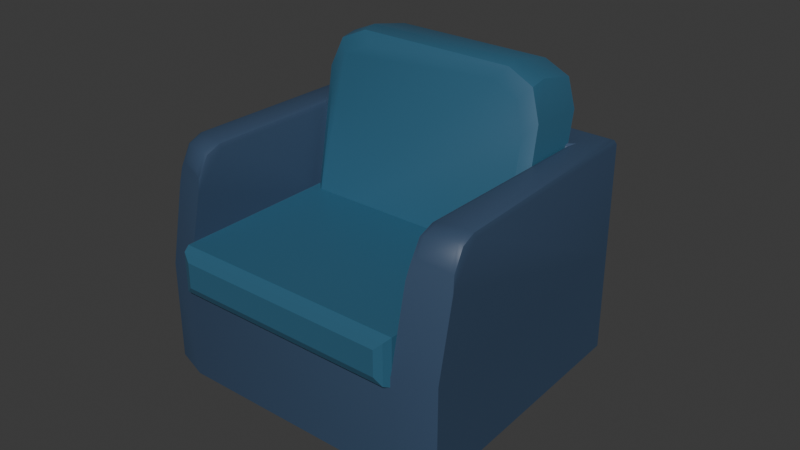 # Source: couch_small.blend  (saved by Blender 4.1.24; exported with 4.5.12 LTS)
import bpy
from mathutils import Matrix  # noqa: F401  (used for matrix-valued properties, if any)

bpy.ops.wm.read_factory_settings(use_empty=True)
scene = bpy.context.scene
scene.name = 'Scene'

# ---- collections
col_collection = bpy.data.collections.new('Collection'); scene.collection.children.link(col_collection)

# ---- materials (node trees are filled in below, after node groups)
mat_material_001 = bpy.data.materials.new('Material.001')
mat_material_001.alpha_threshold = 0.0
mat_material_001.use_transparent_shadow = False
mat_material_001.roughness = 0.5
mat_material_001.line_color = (0.0, 0.0, 0.0, 1.0)
mat_material = bpy.data.materials.new('Material')
mat_material.alpha_threshold = 0.0
mat_material.use_transparent_shadow = False
mat_material.roughness = 0.5
mat_material.line_color = (0.0, 0.0, 0.0, 1.0)

# ---- material node trees
mat_material_001.use_nodes = True; mat_material_001.node_tree.nodes.clear()
_N = mat_material_001.node_tree.nodes; _L = mat_material_001.node_tree.links
n0 = _N.new('ShaderNodeOutputMaterial'); n0.name = 'Material Output'; n0.location = (300, 300)
n1 = _N.new('ShaderNodeBsdfPrincipled'); n1.name = 'Principled BSDF'; n1.location = (10, 300)
n1.inputs[0].default_value = (0.03706, 0.1228, 0.2037, 1.0)
n1.inputs[3].default_value = 1.45
_L.new(n1.outputs[0], n0.inputs[0])
n0.is_active_output = True
mat_material.use_nodes = True; mat_material.node_tree.nodes.clear()
_N = mat_material.node_tree.nodes; _L = mat_material.node_tree.links
n0 = _N.new('ShaderNodeOutputMaterial'); n0.name = 'Material Output'; n0.location = (300, 300)
n1 = _N.new('ShaderNodeBsdfPrincipled'); n1.name = 'Principled BSDF'; n1.location = (10, 300)
n1.inputs[0].default_value = (0.04025, 0.07392, 0.1353, 1.0)
n1.inputs[3].default_value = 1.45
_L.new(n1.outputs[0], n0.inputs[0])
n0.is_active_output = True

# ---- world
world_world = bpy.data.worlds.new('World'); scene.world = world_world
world_world.use_nodes = True; world_world.node_tree.nodes.clear()
_N = world_world.node_tree.nodes; _L = world_world.node_tree.links
n0 = _N.new('ShaderNodeOutputWorld'); n0.name = 'World Output'; n0.location = (300, 300)
n1 = _N.new('ShaderNodeBackground'); n1.name = 'Background'; n1.location = (10, 300)
n1.inputs[0].default_value = (0.05088, 0.05088, 0.05088, 1.0)
_L.new(n1.outputs[0], n0.inputs[0])
n0.is_active_output = True
world_world.color = (0.05088, 0.05088, 0.05088)
world_world.use_sun_shadow = False
world_world.sun_shadow_jitter_overblur = 0.0

# ---- meshes
me_cube_003 = bpy.data.meshes.new('Cube.003')
me_cube_003.from_pydata([(-0.9139, -0.3165, -1.0), (-1.0, -0.2304, -1.0), (1.0, -0.2304, -1.0), (0.9139, -0.3165, -1.0), (-1.0, 0.2137, -1.0), (-0.8972, 0.3165, -1.0), (0.8972, 0.3165, -1.0), (1.0, 0.2137, -1.0), (-1.0, -0.09075, 0.3163), (-0.6846, -0.1834, 0.6317), (-0.9076, -0.1563, 0.5393), (1.0, -0.09075, 0.3163), (0.6846, -0.1834, 0.6317), (0.9076, -0.1563, 0.5393), (-0.6835, -0.2922, 0.5864), (-1.0, -0.2786, 0.2364), (-0.9073, -0.2882, 0.4839), (-0.5958, -0.3361, 0.477), (-0.9139, -0.3313, 0.119), (-0.8207, -0.3347, 0.3721), (0.9139, -0.3313, 0.119), (0.5958, -0.3361, 0.477), (0.8207, -0.3347, 0.3721), (1.0, -0.2786, 0.2364), (0.6835, -0.2922, 0.5864), (0.9073, -0.2882, 0.4839), (-1.0, 0.1963, 0.3152), (-0.6837, 0.1921, 0.6317), (-0.9073, 0.1933, 0.539), (-0.8972, 0.3004, 0.2109), (-0.5794, 0.2962, 0.5289), (-0.8042, 0.2975, 0.4358), (0.6837, 0.1921, 0.6317), (1.0, 0.1963, 0.3152), (0.9073, 0.1933, 0.539), (0.5794, 0.2962, 0.5289), (0.8972, 0.3004, 0.2109), (0.8042, 0.2975, 0.4358), (-1.0, -1.593, -1.369), (-1.0, 0.5548, -1.825), (-1.0, 0.361, -0.9404), (1.0, -1.593, -1.369), (1.0, 0.5548, -1.825), (1.0, 0.361, -0.9404), (-1.298, -1.495, -1.347), (-1.268, 0.727, -0.8602), (1.233, 0.7261, -0.8604), (1.32, -1.494, -1.347), (-1.051, 0.2152, 0.05675), (-1.0, 0.1567, -0.008405), (-0.9489, 0.1458, 0.04153), (-1.015, 0.1693, 0.03136), (1.0, 0.1567, -0.008405), (1.051, 0.2255, 0.05901), (0.9489, 0.1458, 0.04153), (1.015, 0.1723, 0.03203), (-1.268, 0.5228, 0.07182), (-1.22, 0.4472, 0.1076), (-1.254, 0.4961, 0.103), (1.191, 0.446, 0.1073), (1.233, 0.5218, 0.07161), (1.221, 0.4951, 0.1028), (-1.0, -1.397, -0.349), (-1.051, -1.408, -0.2989), (-1.015, -1.409, -0.3145), (-1.0, -1.589, -0.69), (-1.05, -1.575, -0.5208), (-1.015, -1.585, -0.5715), (-1.0, -1.499, -0.4155), (-1.051, -1.53, -0.3799), (-1.015, -1.526, -0.3914), (-1.259, -1.521, -0.509), (-1.306, -1.506, -0.6848), (-1.293, -1.512, -0.5593), (-1.305, -1.338, -0.3359), (-1.257, -1.368, -0.2902), (-1.291, -1.355, -0.3028), (-1.306, -1.425, -0.398), (-1.259, -1.481, -0.3692), (-1.293, -1.46, -0.3766), (1.05, -1.576, -0.5209), (1.0, -1.589, -0.69), (1.015, -1.585, -0.5715), (1.0, -1.397, -0.349), (1.051, -1.408, -0.299), (1.015, -1.409, -0.3145), (1.0, -1.499, -0.4155), (1.051, -1.53, -0.38), (1.015, -1.526, -0.3915), (1.318, -1.337, -0.3358), (1.274, -1.366, -0.2899), (1.306, -1.354, -0.3026), (1.325, -1.505, -0.6847), (1.281, -1.519, -0.5085), (1.312, -1.51, -0.5591), (1.322, -1.425, -0.3978), (1.279, -1.479, -0.3688), (1.31, -1.459, -0.3764), (-1.0, -1.349, -2.242), (-1.0, -1.409, -2.205), (1.0, -1.349, -2.242), (1.0, -1.409, -2.205), (-1.268, 0.9103, -1.696), (-1.225, 0.8622, -1.757), (-1.298, -1.312, -2.183), (-1.253, -1.266, -2.224), (1.233, 0.9093, -1.696), (1.195, 0.8612, -1.758), (1.279, -1.263, -2.223), (1.32, -1.311, -2.183), (-1.0, 0.3812, -1.033), (-1.0, 0.2969, -0.6479), (1.0, 0.3812, -1.033), (1.0, 0.2969, -0.6479), (-0.9112, -1.667, -1.391), (-1.0, -1.562, -1.459), (-0.974, -1.628, -1.447), (-0.9112, -1.714, -1.179), (-1.0, -1.646, -1.074), (-0.974, -1.702, -1.113), (0.9112, -1.667, -1.391), (1.0, -1.562, -1.459), (0.974, -1.628, -1.447), (0.9112, -1.714, -1.179), (1.0, -1.646, -1.074), (0.974, -1.702, -1.113)], [], [(15, 1, 0, 18), (4, 5, 6, 7, 2, 3, 0, 1), (2, 23, 20, 3), (3, 20, 22, 21, 17, 19, 18, 0), (7, 33, 11, 23, 2), (33, 7, 6, 36), (27, 32, 35, 30), (24, 14, 17, 21), (1, 15, 8, 26, 4), (5, 29, 31, 30, 35, 37, 36, 6), (29, 5, 4, 26), (12, 9, 14, 24), (24, 21, 22, 25), (25, 22, 20, 23), (17, 14, 16, 19), (19, 16, 15, 18), (27, 30, 31, 28), (28, 31, 29, 26), (33, 36, 37, 34), (34, 37, 35, 32), (9, 27, 28, 10), (10, 28, 26, 8), (11, 33, 34, 13), (13, 34, 32, 12), (23, 11, 13, 25), (25, 13, 12, 24), (8, 15, 16, 10), (10, 16, 14, 9), (32, 27, 9, 12), (106, 46, 47, 109), (47, 46, 60, 89, 95, 92), (100, 42, 107, 108), (39, 42, 100, 98), (99, 38, 44, 104), (43, 40, 38, 41), (102, 45, 46, 106), (42, 39, 103, 107), (63, 75, 78, 69), (101, 41, 38, 99), (104, 44, 45, 102), (41, 101, 109, 47), (43, 41, 81, 86, 83, 52), (87, 96, 90, 84), (80, 93, 96, 87), (63, 48, 57, 75), (46, 45, 56, 60), (53, 84, 90, 59), (45, 44, 72, 77, 74, 56), (38, 40, 49, 62, 68, 65), (69, 78, 71, 66), (44, 38, 65, 67, 66, 71, 73, 72), (41, 47, 92, 94, 93, 80, 82, 81), (48, 50, 54, 53, 59, 57), (48, 51, 50), (51, 49, 50), (52, 55, 54), (55, 53, 54), (57, 59, 61, 58), (58, 61, 60, 56), (68, 62, 64, 70), (70, 64, 63, 69), (74, 77, 79, 76), (76, 79, 78, 75), (65, 68, 70, 67), (67, 70, 69, 66), (77, 72, 73, 79), (79, 73, 71, 78), (86, 81, 82, 88), (88, 82, 80, 87), (92, 95, 97, 94), (94, 97, 96, 93), (83, 86, 88, 85), (85, 88, 87, 84), (95, 89, 91, 97), (97, 91, 90, 96), (48, 63, 64, 51), (51, 64, 62, 49), (56, 74, 76, 58), (58, 76, 75, 57), (52, 83, 85, 55), (55, 85, 84, 53), (89, 60, 61, 91), (91, 61, 59, 90), (40, 43, 52, 54, 50, 49), (105, 98, 99, 104), (98, 100, 101, 99), (103, 105, 104, 102), (107, 103, 102, 106), (108, 107, 106, 109), (100, 108, 109, 101), (39, 98, 105, 103), (120, 123, 117, 114), (110, 111, 113, 112), (113, 111, 118, 124), (115, 118, 111, 110), (112, 113, 124, 121), (114, 117, 119, 116), (116, 119, 118, 115), (123, 120, 122, 125), (125, 122, 121, 124), (115, 121, 122, 116), (116, 122, 120, 114), (124, 118, 119, 125), (125, 119, 117, 123), (110, 112, 121, 115)])
me_cube_003.polygons.foreach_set('use_smooth', [1, 1, 1, 1, 1, 1, 1, 1, 1, 1, 1, 1, 1, 1, 1, 1, 1, 1, 1, 1, 1, 1, 1, 1, 1, 1, 1, 1, 1, 1, 1, 1, 1, 1, 1, 1, 1, 1, 1, 1, 1, 1, 1, 1, 1, 1, 1, 1, 1, 1, 1, 1, 1, 1, 1, 1, 1, 1, 1, 1, 1, 1, 1, 1, 1, 1, 1, 1, 1, 1, 1, 1, 1, 1, 1, 1, 1, 1, 1, 1, 1, 1, 1, 1, 1, 1, 1, 1, 1, 1, 1, 0, 0, 0, 0, 0, 0, 0, 0, 0, 0, 0, 0, 0, 0])
me_cube_003.polygons.foreach_set('material_index', [0, 0, 0, 0, 0, 0, 0, 0, 0, 0, 0, 0, 0, 0, 0, 0, 0, 0, 0, 0, 0, 0, 0, 0, 0, 0, 0, 0, 0, 1, 1, 1, 1, 1, 1, 1, 1, 1, 1, 1, 1, 1, 1, 1, 1, 1, 1, 1, 1, 1, 1, 1, 1, 1, 1, 1, 1, 1, 1, 1, 1, 1, 1, 1, 1, 1, 1, 1, 1, 1, 1, 1, 1, 1, 1, 1, 1, 1, 1, 1, 1, 1, 1, 1, 1, 1, 1, 1, 1, 1, 1, 0, 0, 0, 0, 0, 0, 0, 0, 0, 0, 0, 0, 0, 0])
_k = set([(0, 1), (0, 3), (0, 18), (1, 4), (1, 15), (2, 3), (2, 7), (2, 23), (3, 20), (4, 5), (4, 26), (5, 6), (5, 29), (6, 7), (6, 36), (7, 33), (10, 16), (10, 28), (13, 25), (13, 34), (14, 16), (14, 24), (15, 16), (23, 25), (24, 25), (26, 28), (27, 28), (27, 32), (29, 31), (30, 31), (30, 35), (32, 34), (33, 34), (35, 37), (36, 37), (38, 40), (38, 41), (38, 65), (40, 43), (40, 49), (41, 43), (41, 81), (43, 52), (44, 72), (44, 104), (45, 56), (45, 102), (46, 60), (46, 106), (47, 92), (47, 109), (48, 50), (48, 51), (49, 51), (50, 51), (50, 54), (51, 64), (52, 54), (52, 55), (53, 54), (53, 55), (54, 55), (55, 85), (56, 58), (58, 61), (58, 76), (60, 61), (61, 91), (64, 70), (65, 67), (67, 70), (72, 73), (73, 79), (76, 79), (81, 82), (82, 88), (85, 88), (91, 97), (92, 94), (94, 97), (98, 100), (98, 105), (99, 101), (99, 104), (100, 108), (101, 109), (102, 103), (102, 104), (102, 106), (103, 105), (103, 107), (104, 105), (106, 107), (106, 109), (107, 108), (108, 109)])
me_cube_003.attributes.new('sharp_edge', 'BOOLEAN', 'EDGE').data.foreach_set('value', [ (min(e.vertices), max(e.vertices)) in _k for e in me_cube_003.edges])
_uv = me_cube_003.uv_layers.new(name='UVMap')
_uv.uv.foreach_set('vector', [0.5514, 1.0, 0.375, 1.0, 0.375, 0.9892, 0.5465, 0.9892, 0.125, 0.5406, 0.1378, 0.5, 0.3622, 0.5, 0.375, 0.5406, 0.375, 0.716, 0.3642, 0.75, 0.1358, 0.75, 0.125, 0.716, 0.375, 0.716, 0.5644, 0.7286, 0.5465, 0.7608, 0.375, 0.7608, 0.375, 0.7608, 0.5465, 0.7608, 0.5852, 0.7724, 0.6013, 0.8005, 0.6013, 0.9495, 0.5852, 0.9776, 0.5465, 0.9892, 0.375, 0.9892, 0.375, 0.5406, 0.5765, 0.5406, 0.5767, 0.654, 0.5644, 0.7286, 0.375, 0.716, 0.5765, 0.5406, 0.375, 0.5406, 0.375, 0.4872, 0.5605, 0.4872, 0.625, 0.2895, 0.625, 0.4605, 0.6093, 0.4474, 0.6093, 0.3026, 0.625, 0.7896, 0.625, 0.9604, 0.6013, 0.9495, 0.6013, 0.8005, 0.375, 0.034, 0.5644, 0.02145, 0.5767, 0.09605, 0.5765, 0.2094, 0.375, 0.2094, 0.375, 0.2628, 0.5605, 0.2628, 0.595, 0.2745, 0.6093, 0.3026, 0.6093, 0.4474, 0.595, 0.4755, 0.5605, 0.4872, 0.375, 0.4872, 0.5605, 0.2628, 0.375, 0.2628, 0.375, 0.2094, 0.5765, 0.2094, 0.6644, 0.6889, 0.8356, 0.6889, 0.8354, 0.75, 0.6646, 0.75, 0.625, 0.7896, 0.6013, 0.8005, 0.6013, 0.7608, 0.6038, 0.7596, 0.6031, 0.7577, 0.6013, 0.7608, 0.5465, 0.7608, 0.5644, 0.7286, 0.6013, 0.9495, 0.625, 0.9604, 0.6038, 0.9904, 0.6013, 0.9892, 0.6013, 0.9892, 0.6013, 0.9904, 0.5514, 1.0, 0.5465, 0.9892, 0.625, 0.2895, 0.6093, 0.3026, 0.6093, 0.2628, 0.6156, 0.2577, 0.6156, 0.2415, 0.6093, 0.2628, 0.5605, 0.2628, 0.5765, 0.2094, 0.5765, 0.5406, 0.5605, 0.4872, 0.6093, 0.4872, 0.6156, 0.5085, 0.6156, 0.4923, 0.6093, 0.4872, 0.6093, 0.4474, 0.625, 0.4605, 0.8356, 0.6889, 0.8355, 0.5406, 0.875, 0.5406, 0.875, 0.6782, 0.625, 0.07181, 0.625, 0.2094, 0.5765, 0.2094, 0.5767, 0.09605, 0.5767, 0.654, 0.5765, 0.5406, 0.625, 0.5406, 0.625, 0.6782, 0.625, 0.6782, 0.625, 0.5406, 0.6645, 0.5406, 0.6644, 0.6889, 0.5644, 0.7286, 0.5767, 0.654, 0.6244, 0.6927, 0.6181, 0.7321, 0.625, 0.75, 0.625, 0.6943, 0.6644, 0.6889, 0.6646, 0.75, 0.5767, 0.09605, 0.5644, 0.02145, 0.6181, 0.01789, 0.6244, 0.05726, 0.875, 0.6943, 0.875, 0.75, 0.8354, 0.75, 0.8356, 0.6889, 0.6645, 0.5406, 0.8355, 0.5406, 0.8356, 0.6889, 0.6644, 0.6889, 0.3887, 0.5, 0.625, 0.5, 0.625, 0.75, 0.3887, 0.75, 0.625, 0.75, 0.625, 0.5, 0.625, 0.5, 0.625, 0.7281, 0.625, 0.7414, 0.625, 0.75, 0.375, 0.7436, 0.375, 0.5, 0.375, 0.5, 0.375, 0.7441, 0.125, 0.5, 0.375, 0.5, 0.375, 0.7436, 0.125, 0.7436, 0.3887, 1.0, 0.625, 1.0, 0.625, 1.0, 0.3887, 1.0, 0.625, 0.5, 0.875, 0.5, 0.875, 0.75, 0.625, 0.75, 0.3887, 0.25, 0.625, 0.25, 0.625, 0.5, 0.3887, 0.5, 0.375, 0.5, 0.125, 0.5, 0.125, 0.5, 0.375, 0.5, 0.875, 0.7251, 0.875, 0.7286, 0.875, 0.75, 0.875, 0.75, 0.3887, 0.75, 0.625, 0.75, 0.625, 1.0, 0.3887, 1.0, 0.3887, 0.0, 0.625, 0.0, 0.625, 0.25, 0.3887, 0.25, 0.625, 0.75, 0.3887, 0.75, 0.3887, 0.75, 0.625, 0.75, 0.625, 0.5, 0.625, 0.75, 0.625, 0.75, 0.625, 0.7399, 0.625, 0.7226, 0.625, 0.5, 0.625, 0.7476, 0.625, 0.748, 0.625, 0.7287, 0.625, 0.7251, 0.625, 0.75, 0.625, 0.75, 0.625, 0.748, 0.625, 0.7476, 0.875, 0.7251, 0.875, 0.5, 0.875, 0.5, 0.875, 0.7286, 0.625, 0.5, 0.625, 0.25, 0.625, 0.25, 0.625, 0.5, 0.625, 0.5, 0.625, 0.7251, 0.625, 0.7287, 0.625, 0.5, 0.625, 0.25, 0.625, 0.0, 0.625, 0.0, 0.625, 0.01105, 0.625, 0.02252, 0.625, 0.25, 0.875, 0.75, 0.875, 0.5, 0.875, 0.5, 0.875, 0.7219, 0.875, 0.7368, 0.875, 0.75, 0.625, 1.0, 0.625, 1.0, 0.625, 1.0, 0.625, 1.0, 0.625, 1.0, 0.625, 1.0, 0.625, 1.0, 0.625, 1.0, 0.625, 1.0, 0.625, 1.0, 0.625, 1.0, 0.625, 1.0, 0.625, 0.75, 0.625, 0.75, 0.625, 0.75, 0.625, 0.75, 0.625, 0.75, 0.625, 0.75, 0.625, 0.75, 0.625, 0.75, 0.875, 0.5, 0.8686, 0.5, 0.6314, 0.5, 0.625, 0.5, 0.625, 0.5, 0.875, 0.5, 0.875, 0.5, 0.875, 0.5, 0.8686, 0.5, 0.875, 0.5, 0.875, 0.5, 0.8686, 0.5, 0.625, 0.5, 0.625, 0.4969, 0.6314, 0.5, 0.625, 0.4969, 0.625, 0.4895, 0.6314, 0.5, 0.875, 0.5, 0.625, 0.5, 0.6262, 0.5, 0.8736, 0.5, 0.625, 0.2514, 0.625, 0.4988, 0.625, 0.5, 0.625, 0.25, 0.875, 0.7368, 0.875, 0.7219, 0.875, 0.7243, 0.875, 0.7416, 0.875, 0.7485, 0.875, 0.7243, 0.875, 0.7251, 0.875, 0.75, 0.625, 0.02252, 0.625, 0.01105, 0.625, 0.00613, 0.625, 0.01999, 0.875, 0.7302, 0.875, 0.7496, 0.875, 0.75, 0.875, 0.7286, 0.875, 0.75, 0.875, 0.7368, 0.875, 0.7429, 0.875, 0.75, 0.625, 1.0, 0.625, 1.0, 0.625, 1.0, 0.625, 1.0, 0.625, 0.01105, 0.625, 0.0, 0.625, 0.0, 0.625, 0.005592, 0.625, 1.0, 0.625, 1.0, 0.625, 1.0, 0.625, 1.0, 0.625, 0.7399, 0.625, 0.75, 0.625, 0.75, 0.625, 0.7469, 0.625, 0.7469, 0.625, 0.75, 0.625, 0.75, 0.625, 0.7476, 0.625, 0.75, 0.625, 0.7414, 0.625, 0.7479, 0.625, 0.75, 0.625, 0.75, 0.625, 0.7479, 0.625, 0.748, 0.625, 0.75, 0.625, 0.7226, 0.625, 0.7399, 0.625, 0.7469, 0.625, 0.7239, 0.625, 0.7239, 0.625, 0.7469, 0.625, 0.7476, 0.625, 0.7251, 0.625, 0.7414, 0.625, 0.7281, 0.625, 0.7297, 0.625, 0.7479, 0.625, 0.7479, 0.625, 0.7297, 0.625, 0.7287, 0.625, 0.748, 0.875, 0.5, 0.875, 0.7251, 0.875, 0.7235, 0.875, 0.5, 0.875, 0.5, 0.875, 0.7235, 0.875, 0.7219, 0.875, 0.5, 0.625, 0.25, 0.625, 0.02252, 0.625, 0.02064, 0.625, 0.2477, 0.875, 0.5023, 0.875, 0.7294, 0.875, 0.7286, 0.875, 0.5, 0.625, 0.5, 0.625, 0.7226, 0.625, 0.7239, 0.625, 0.5, 0.625, 0.5, 0.625, 0.7239, 0.625, 0.7251, 0.625, 0.5, 0.625, 0.7281, 0.625, 0.5, 0.625, 0.5023, 0.625, 0.7297, 0.625, 0.7297, 0.625, 0.5023, 0.625, 0.5, 0.625, 0.7287, 0.875, 0.5, 0.625, 0.5, 0.625, 0.5, 0.6314, 0.5, 0.8686, 0.5, 0.875, 0.5, 0.125, 0.7441, 0.125, 0.7436, 0.125, 0.75, 0.125, 0.75, 0.125, 0.7436, 0.375, 0.7436, 0.375, 0.75, 0.125, 0.75, 0.125, 0.5, 0.125, 0.7441, 0.125, 0.75, 0.125, 0.5, 0.375, 0.5, 0.125, 0.5, 0.125, 0.5, 0.375, 0.5, 0.375, 0.7441, 0.375, 0.5, 0.3887, 0.5, 0.3887, 0.75, 0.375, 0.7436, 0.375, 0.7441, 0.3887, 0.75, 0.3887, 0.75, 0.125, 0.5, 0.125, 0.7436, 0.125, 0.7441, 0.125, 0.5, 0.4313, 0.7611, 0.5687, 0.7611, 0.5687, 0.9889, 0.4313, 0.9889, 0.375, 0.25, 0.625, 0.25, 0.625, 0.5, 0.375, 0.5, 0.625, 0.5, 0.875, 0.5, 0.875, 0.7397, 0.625, 0.7397, 0.375, 0.01029, 0.625, 0.01029, 0.625, 0.25, 0.375, 0.25, 0.375, 0.5, 0.625, 0.5, 0.625, 0.7397, 0.375, 0.7397, 0.4313, 0.9889, 0.5687, 0.9889, 0.6085, 1.0, 0.3915, 1.0, 0.3915, 0.0, 0.6085, 0.0, 0.625, 0.01029, 0.375, 0.01029, 0.5687, 0.7611, 0.4313, 0.7611, 0.3915, 0.75, 0.6085, 0.75, 0.6085, 0.75, 0.3915, 0.75, 0.375, 0.7397, 0.625, 0.7397, 0.125, 0.7397, 0.375, 0.7397, 0.3718, 0.75, 0.1282, 0.75, 0.375, 0.9968, 0.375, 0.7532, 0.4313, 0.7611, 0.4313, 0.9889, 0.625, 0.7397, 0.875, 0.7397, 0.8718, 0.75, 0.6282, 0.75, 0.625, 0.7532, 0.625, 0.9968, 0.5687, 0.9889, 0.5687, 0.7611, 0.125, 0.5, 0.375, 0.5, 0.375, 0.7397, 0.125, 0.7397])
me_cube_003.materials.append(mat_material_001)
me_cube_003.materials.append(mat_material)
me_cube_003.update()

# ---- objects
ob_couchsmall__rigid = bpy.data.objects.new('CouchSmall -rigid', me_cube_003)

# ---- transforms, parenting, visibility, modifiers, constraints
ob_couchsmall__rigid.location = (0.0, 0.8487, 1.901)
ob_couchsmall__rigid.rotation_euler = (-0.2157, -0.0, 0.0)

# ---- collection membership
col_collection.objects.link(ob_couchsmall__rigid)

# ---- scene / render settings (as saved in the file)
scene.frame_start = 1; scene.frame_end = 250; scene.frame_set(1)
scene.render.engine = 'BLENDER_EEVEE_NEXT'
scene.cycles.sampling_pattern = 'TABULATED_SOBOL'
scene.eevee.ray_tracing_options.trace_max_roughness = 0.0
bpy.context.view_layer.update()

# ---- added for rendering (the .blend has no active camera and no usable light): camera, sun
cam_auto = bpy.data.cameras.new('AutoCamera')
cam_auto.lens = 50.0
cam_auto.sensor_width = 36.0
cam_auto.clip_end = 1000.0
ob_auto_camera = bpy.data.objects.new('AutoCamera', cam_auto)
scene.collection.objects.link(ob_auto_camera)
ob_auto_camera.location = (4.93746, -5.63, 5.14339)
ob_auto_camera.rotation_euler = (1.09748, -7.21219e-08, 0.694738)
scene.camera = ob_auto_camera
light_auto_sun = bpy.data.lights.new('AutoSun', 'SUN')
light_auto_sun.energy = 3.0
light_auto_sun.angle = 0.0523599
ob_auto_sun = bpy.data.objects.new('AutoSun', light_auto_sun)
scene.collection.objects.link(ob_auto_sun)
ob_auto_sun.rotation_euler = (0.872665, 0.174533, 0.523599)
bpy.context.view_layer.update()
